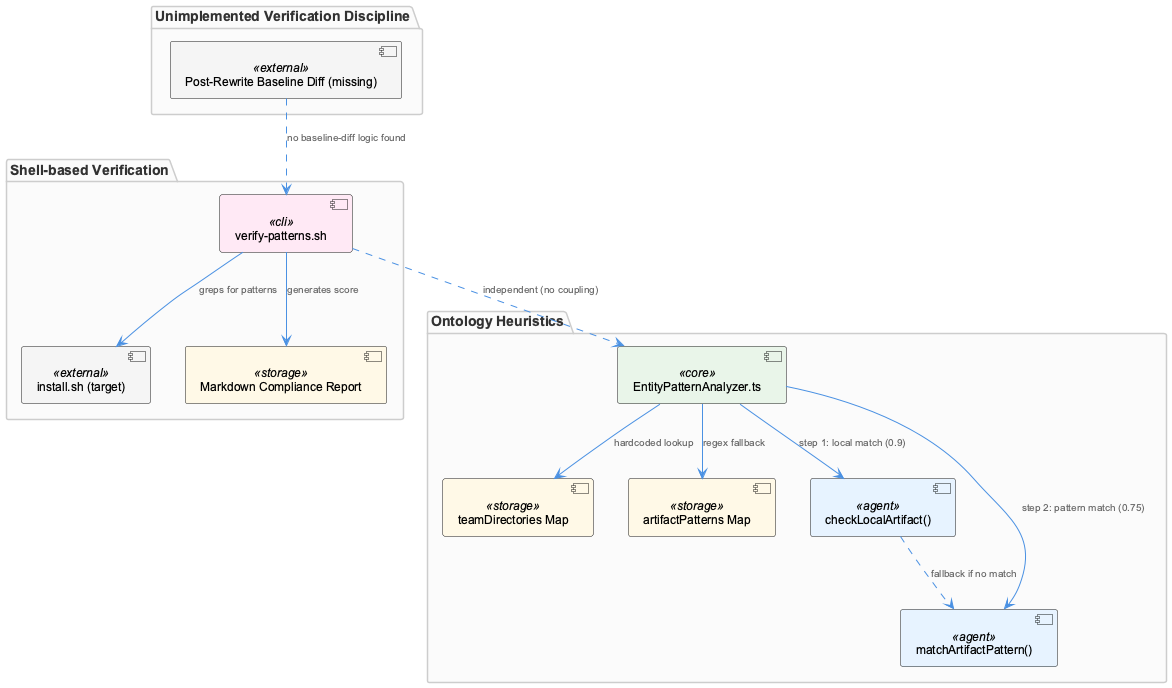

The diagram above was rendered by PlantUML. Its source (embedded in the PNG):
@startuml
!include _standard-style.puml

package "Shell-based Verification" {
  component "verify-patterns.sh" as vps <<cli>>
  component "install.sh (target)" as install <<external>>
  component "Markdown Compliance Report" as report <<storage>>
}

package "Ontology Heuristics" {
  component "EntityPatternAnalyzer.ts" as epa <<core>>
  component "teamDirectories Map" as teamdir <<storage>>
  component "artifactPatterns Map" as artpat <<storage>>
  component "checkLocalArtifact()" as localcheck <<agent>>
  component "matchArtifactPattern()" as patmatch <<agent>>
}

package "Unimplemented Verification Discipline" {
  component "Post-Rewrite Baseline Diff (missing)" as baseline <<external>>
}

vps --> install : "greps for patterns"
vps --> report : "generates score"

epa --> teamdir : "hardcoded lookup"
epa --> artpat : "regex fallback"
epa --> localcheck : "step 1: local match (0.9)"
epa --> patmatch : "step 2: pattern match (0.75)"
localcheck ..> patmatch : "fallback if no match"

vps ..> epa : "independent (no coupling)"
baseline ..> vps : "no baseline-diff logic found"

@enduml